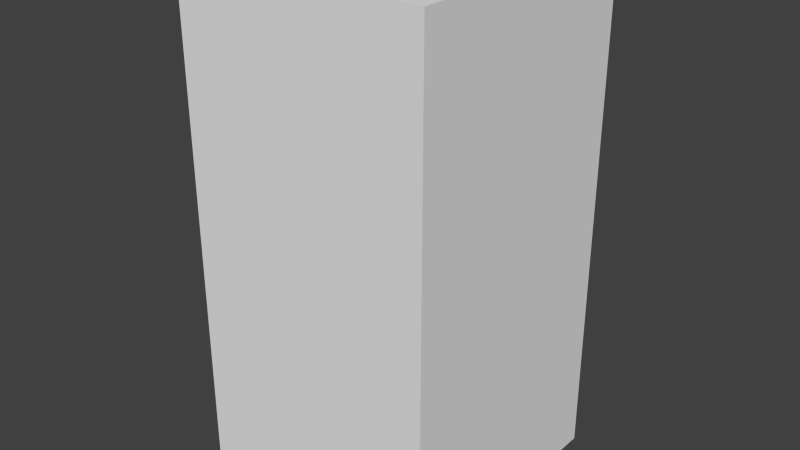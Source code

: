 # Source: greyShieldEight.blend  (saved by Blender 2.68.0; exported with 4.5.12 LTS)
import bpy
from mathutils import Matrix  # noqa: F401  (used for matrix-valued properties, if any)

bpy.ops.wm.read_factory_settings(use_empty=True)
scene = bpy.context.scene
scene.name = 'Scene'

# ---- collections
col_collection_1 = bpy.data.collections.new('Collection 1'); scene.collection.children.link(col_collection_1)

# ---- world
world_world = bpy.data.worlds.new('World'); scene.world = world_world
world_world.color = (0.05088, 0.05088, 0.05088)
world_world.use_sun_shadow = False
world_world.sun_shadow_jitter_overblur = 0.0
world_world.cycles.sampling_method = 'MANUAL'
world_world.cycles.sample_map_resolution = 256

# ---- meshes
me_greyshieldeight = bpy.data.meshes.new('greyShieldEight')
me_greyshieldeight.from_pydata([(-0.5, -0.5, -1.0), (-0.5, 0.5, -1.0), (0.5, 0.5, -1.0), (0.5, -0.5, -1.0), (-0.5, -0.5, 1.0), (-0.5, 0.5, 1.0), (0.5, 0.5, 1.0), (0.5, -0.5, 1.0)], [], [(4, 5, 1, 0), (5, 6, 2, 1), (6, 7, 3, 2), (7, 4, 0, 3), (0, 1, 2, 3), (7, 6, 5, 4)])
me_greyshieldeight.use_remesh_preserve_volume = False
me_greyshieldeight.use_remesh_preserve_attributes = False
me_greyshieldeight.use_mirror_vertex_groups = False
me_greyshieldeight.update()

# ---- objects
ob_greyshieldeight = bpy.data.objects.new('greyShieldEight', me_greyshieldeight)

# ---- transforms, parenting, visibility, modifiers, constraints
ob_greyshieldeight.location = (0.0, 0.0, 0.0)
ob_greyshieldeight.lineart.crease_threshold = 0.0

# ---- collection membership
col_collection_1.objects.link(ob_greyshieldeight)

# ---- scene / render settings (as saved in the file)
scene.frame_start = 1; scene.frame_end = 250; scene.frame_set(1)
scene.render.engine = 'BLENDER_EEVEE_NEXT'
scene.render.image_settings.color_mode = 'RGB'
scene.render.image_settings.compression = 90
scene.render.resolution_percentage = 50
scene.render.dither_intensity = 0.0
scene.cycles.use_denoising = False
scene.cycles.samples = 10
scene.cycles.sampling_pattern = 'TABULATED_SOBOL'
scene.cycles.light_sampling_threshold = 0.0
scene.cycles.use_adaptive_sampling = False
scene.cycles.use_light_tree = False
scene.cycles.blur_glossy = 0.0
scene.cycles.volume_bounces = 1
scene.cycles.pixel_filter_type = 'GAUSSIAN'
scene.cycles.sample_clamp_indirect = 0.0
scene.view_settings.view_transform = 'Standard'
bpy.context.view_layer.update()

# ---- added for rendering (the .blend has no active camera and no usable light): camera, sun
cam_auto = bpy.data.cameras.new('AutoCamera')
cam_auto.lens = 50.0
cam_auto.sensor_width = 36.0
cam_auto.clip_end = 1000.0
ob_auto_camera = bpy.data.objects.new('AutoCamera', cam_auto)
scene.collection.objects.link(ob_auto_camera)
ob_auto_camera.location = (2.26633, -2.71959, 1.81306)
ob_auto_camera.rotation_euler = (1.09748, -7.21219e-08, 0.694738)
scene.camera = ob_auto_camera
light_auto_sun = bpy.data.lights.new('AutoSun', 'SUN')
light_auto_sun.energy = 3.0
light_auto_sun.angle = 0.0523599
ob_auto_sun = bpy.data.objects.new('AutoSun', light_auto_sun)
scene.collection.objects.link(ob_auto_sun)
ob_auto_sun.rotation_euler = (0.872665, 0.174533, 0.523599)
bpy.context.view_layer.update()
